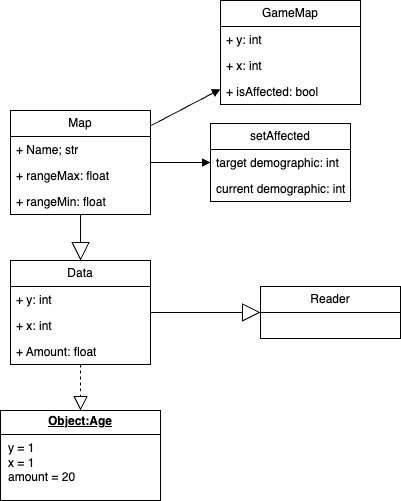

The diagram above was exported from draw.io. Its source (the exported page's mxGraphModel, read from the mxfile embedded in the PNG):
<mxGraphModel dx="1434" dy="785" grid="1" gridSize="10" guides="1" tooltips="1" connect="1" arrows="1" fold="1" page="1" pageScale="1" pageWidth="850" pageHeight="1100" math="0" shadow="0">
  <root>
    <mxCell id="0" />
    <mxCell id="1" parent="0" />
    <mxCell id="i0WPDqHp02atLmtxwn3R-9" value="Data" style="swimlane;fontStyle=0;childLayout=stackLayout;horizontal=1;startSize=26;fillColor=none;horizontalStack=0;resizeParent=1;resizeParentMax=0;resizeLast=0;collapsible=1;marginBottom=0;whiteSpace=wrap;html=1;" vertex="1" parent="1">
      <mxGeometry x="70" y="330" width="140" height="104" as="geometry" />
    </mxCell>
    <mxCell id="i0WPDqHp02atLmtxwn3R-10" value="+ y: int" style="text;strokeColor=none;fillColor=none;align=left;verticalAlign=top;spacingLeft=4;spacingRight=4;overflow=hidden;rotatable=0;points=[[0,0.5],[1,0.5]];portConstraint=eastwest;whiteSpace=wrap;html=1;" vertex="1" parent="i0WPDqHp02atLmtxwn3R-9">
      <mxGeometry y="26" width="140" height="26" as="geometry" />
    </mxCell>
    <mxCell id="i0WPDqHp02atLmtxwn3R-11" value="+ x: int" style="text;strokeColor=none;fillColor=none;align=left;verticalAlign=top;spacingLeft=4;spacingRight=4;overflow=hidden;rotatable=0;points=[[0,0.5],[1,0.5]];portConstraint=eastwest;whiteSpace=wrap;html=1;" vertex="1" parent="i0WPDqHp02atLmtxwn3R-9">
      <mxGeometry y="52" width="140" height="26" as="geometry" />
    </mxCell>
    <mxCell id="i0WPDqHp02atLmtxwn3R-12" value="+ Amount: float" style="text;strokeColor=none;fillColor=none;align=left;verticalAlign=top;spacingLeft=4;spacingRight=4;overflow=hidden;rotatable=0;points=[[0,0.5],[1,0.5]];portConstraint=eastwest;whiteSpace=wrap;html=1;" vertex="1" parent="i0WPDqHp02atLmtxwn3R-9">
      <mxGeometry y="78" width="140" height="26" as="geometry" />
    </mxCell>
    <mxCell id="i0WPDqHp02atLmtxwn3R-13" value="&lt;p style=&quot;margin:0px;margin-top:4px;text-align:center;text-decoration:underline;&quot;&gt;&lt;b&gt;Object:Age&lt;/b&gt;&lt;/p&gt;&lt;hr size=&quot;1&quot; style=&quot;border-style:solid;&quot;&gt;&lt;p style=&quot;margin:0px;margin-left:8px;&quot;&gt;y = 1&lt;br&gt;x = 1&lt;br&gt;amount = 20&lt;/p&gt;" style="verticalAlign=top;align=left;overflow=fill;html=1;whiteSpace=wrap;" vertex="1" parent="1">
      <mxGeometry x="60" y="480" width="160" height="90" as="geometry" />
    </mxCell>
    <mxCell id="i0WPDqHp02atLmtxwn3R-14" value="Map" style="swimlane;fontStyle=0;childLayout=stackLayout;horizontal=1;startSize=26;fillColor=none;horizontalStack=0;resizeParent=1;resizeParentMax=0;resizeLast=0;collapsible=1;marginBottom=0;whiteSpace=wrap;html=1;" vertex="1" parent="1">
      <mxGeometry x="70" y="180" width="140" height="104" as="geometry" />
    </mxCell>
    <mxCell id="i0WPDqHp02atLmtxwn3R-15" value="+ Name; str" style="text;strokeColor=none;fillColor=none;align=left;verticalAlign=top;spacingLeft=4;spacingRight=4;overflow=hidden;rotatable=0;points=[[0,0.5],[1,0.5]];portConstraint=eastwest;whiteSpace=wrap;html=1;" vertex="1" parent="i0WPDqHp02atLmtxwn3R-14">
      <mxGeometry y="26" width="140" height="26" as="geometry" />
    </mxCell>
    <mxCell id="i0WPDqHp02atLmtxwn3R-16" value="+ rangeMax: float" style="text;strokeColor=none;fillColor=none;align=left;verticalAlign=top;spacingLeft=4;spacingRight=4;overflow=hidden;rotatable=0;points=[[0,0.5],[1,0.5]];portConstraint=eastwest;whiteSpace=wrap;html=1;" vertex="1" parent="i0WPDqHp02atLmtxwn3R-14">
      <mxGeometry y="52" width="140" height="26" as="geometry" />
    </mxCell>
    <mxCell id="i0WPDqHp02atLmtxwn3R-17" value="+ rangeMin: float" style="text;strokeColor=none;fillColor=none;align=left;verticalAlign=top;spacingLeft=4;spacingRight=4;overflow=hidden;rotatable=0;points=[[0,0.5],[1,0.5]];portConstraint=eastwest;whiteSpace=wrap;html=1;" vertex="1" parent="i0WPDqHp02atLmtxwn3R-14">
      <mxGeometry y="78" width="140" height="26" as="geometry" />
    </mxCell>
    <mxCell id="i0WPDqHp02atLmtxwn3R-18" value="" style="endArrow=block;dashed=1;endFill=0;endSize=12;html=1;rounded=0;entryX=0.5;entryY=0;entryDx=0;entryDy=0;" edge="1" parent="1" source="i0WPDqHp02atLmtxwn3R-9" target="i0WPDqHp02atLmtxwn3R-13">
      <mxGeometry width="160" relative="1" as="geometry">
        <mxPoint x="340" y="400" as="sourcePoint" />
        <mxPoint x="500" y="400" as="targetPoint" />
      </mxGeometry>
    </mxCell>
    <mxCell id="i0WPDqHp02atLmtxwn3R-19" value="Reader" style="swimlane;fontStyle=0;childLayout=stackLayout;horizontal=1;startSize=26;fillColor=none;horizontalStack=0;resizeParent=1;resizeParentMax=0;resizeLast=0;collapsible=1;marginBottom=0;whiteSpace=wrap;html=1;" vertex="1" parent="1">
      <mxGeometry x="320" y="356" width="140" height="52" as="geometry" />
    </mxCell>
    <mxCell id="i0WPDqHp02atLmtxwn3R-27" value="" style="endArrow=block;endSize=16;endFill=0;html=1;rounded=0;" edge="1" parent="1" source="i0WPDqHp02atLmtxwn3R-9" target="i0WPDqHp02atLmtxwn3R-19">
      <mxGeometry width="160" relative="1" as="geometry">
        <mxPoint x="340" y="350" as="sourcePoint" />
        <mxPoint x="500" y="350" as="targetPoint" />
      </mxGeometry>
    </mxCell>
    <mxCell id="i0WPDqHp02atLmtxwn3R-29" value="" style="endArrow=block;endSize=16;endFill=0;html=1;rounded=0;" edge="1" parent="1" source="i0WPDqHp02atLmtxwn3R-14" target="i0WPDqHp02atLmtxwn3R-9">
      <mxGeometry width="160" relative="1" as="geometry">
        <mxPoint x="340" y="350" as="sourcePoint" />
        <mxPoint x="500" y="350" as="targetPoint" />
      </mxGeometry>
    </mxCell>
    <mxCell id="i0WPDqHp02atLmtxwn3R-31" value="" style="endArrow=block;endFill=1;html=1;edgeStyle=orthogonalEdgeStyle;align=left;verticalAlign=top;rounded=0;" edge="1" parent="1" source="i0WPDqHp02atLmtxwn3R-14" target="i0WPDqHp02atLmtxwn3R-33">
      <mxGeometry x="-1" relative="1" as="geometry">
        <mxPoint x="340" y="231.5" as="sourcePoint" />
        <mxPoint x="500" y="231.5" as="targetPoint" />
      </mxGeometry>
    </mxCell>
    <mxCell id="i0WPDqHp02atLmtxwn3R-33" value="setAffected" style="swimlane;fontStyle=0;childLayout=stackLayout;horizontal=1;startSize=26;fillColor=none;horizontalStack=0;resizeParent=1;resizeParentMax=0;resizeLast=0;collapsible=1;marginBottom=0;whiteSpace=wrap;html=1;" vertex="1" parent="1">
      <mxGeometry x="270" y="193" width="140" height="78" as="geometry" />
    </mxCell>
    <mxCell id="i0WPDqHp02atLmtxwn3R-36" value="target demographic: int" style="text;strokeColor=none;fillColor=none;align=left;verticalAlign=top;spacingLeft=4;spacingRight=4;overflow=hidden;rotatable=0;points=[[0,0.5],[1,0.5]];portConstraint=eastwest;whiteSpace=wrap;html=1;" vertex="1" parent="i0WPDqHp02atLmtxwn3R-33">
      <mxGeometry y="26" width="140" height="26" as="geometry" />
    </mxCell>
    <mxCell id="i0WPDqHp02atLmtxwn3R-39" value="current demographic: int" style="text;strokeColor=none;fillColor=none;align=left;verticalAlign=top;spacingLeft=4;spacingRight=4;overflow=hidden;rotatable=0;points=[[0,0.5],[1,0.5]];portConstraint=eastwest;whiteSpace=wrap;html=1;" vertex="1" parent="i0WPDqHp02atLmtxwn3R-33">
      <mxGeometry y="52" width="140" height="26" as="geometry" />
    </mxCell>
    <mxCell id="i0WPDqHp02atLmtxwn3R-40" value="GameMap" style="swimlane;fontStyle=0;childLayout=stackLayout;horizontal=1;startSize=26;fillColor=none;horizontalStack=0;resizeParent=1;resizeParentMax=0;resizeLast=0;collapsible=1;marginBottom=0;whiteSpace=wrap;html=1;" vertex="1" parent="1">
      <mxGeometry x="280" y="70" width="140" height="104" as="geometry" />
    </mxCell>
    <mxCell id="i0WPDqHp02atLmtxwn3R-41" value="+ y: int" style="text;strokeColor=none;fillColor=none;align=left;verticalAlign=top;spacingLeft=4;spacingRight=4;overflow=hidden;rotatable=0;points=[[0,0.5],[1,0.5]];portConstraint=eastwest;whiteSpace=wrap;html=1;" vertex="1" parent="i0WPDqHp02atLmtxwn3R-40">
      <mxGeometry y="26" width="140" height="26" as="geometry" />
    </mxCell>
    <mxCell id="i0WPDqHp02atLmtxwn3R-42" value="+ x: int" style="text;strokeColor=none;fillColor=none;align=left;verticalAlign=top;spacingLeft=4;spacingRight=4;overflow=hidden;rotatable=0;points=[[0,0.5],[1,0.5]];portConstraint=eastwest;whiteSpace=wrap;html=1;" vertex="1" parent="i0WPDqHp02atLmtxwn3R-40">
      <mxGeometry y="52" width="140" height="26" as="geometry" />
    </mxCell>
    <mxCell id="i0WPDqHp02atLmtxwn3R-43" value="+ isAffected: bool" style="text;strokeColor=none;fillColor=none;align=left;verticalAlign=top;spacingLeft=4;spacingRight=4;overflow=hidden;rotatable=0;points=[[0,0.5],[1,0.5]];portConstraint=eastwest;whiteSpace=wrap;html=1;" vertex="1" parent="i0WPDqHp02atLmtxwn3R-40">
      <mxGeometry y="78" width="140" height="26" as="geometry" />
    </mxCell>
    <mxCell id="i0WPDqHp02atLmtxwn3R-44" value="" style="html=1;verticalAlign=bottom;endArrow=block;curved=0;rounded=0;" edge="1" parent="1" source="i0WPDqHp02atLmtxwn3R-14" target="i0WPDqHp02atLmtxwn3R-40">
      <mxGeometry x="-0.0299" y="9" width="80" relative="1" as="geometry">
        <mxPoint x="380" y="350" as="sourcePoint" />
        <mxPoint x="460" y="350" as="targetPoint" />
        <mxPoint x="1" as="offset" />
      </mxGeometry>
    </mxCell>
  </root>
</mxGraphModel>